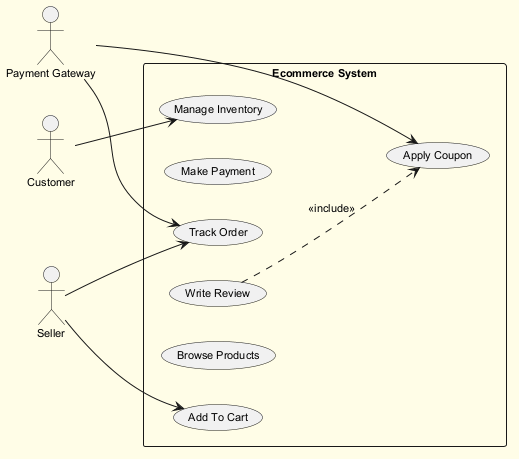

The diagram above was rendered by PlantUML. Its source (embedded in the PNG):
@startuml
skinparam backgroundColor #FFFDE7
skinparam classBackgroundColor #FFF9C4
skinparam classBorderColor #F57F17
skinparam defaultFontSize 11
left to right direction
actor "Customer" as Customer
actor "Payment Gateway" as PaymentGateway
actor "Seller" as Seller
rectangle "Ecommerce System" {
  usecase "Manage Inventory" as UC_ManageInventory
  usecase "Make Payment" as UC_MakePayment
  usecase "Add To Cart" as UC_AddToCart
  usecase "Write Review" as UC_WriteReview
  usecase "Browse Products" as UC_BrowseProducts
  usecase "Apply Coupon" as UC_ApplyCoupon
  usecase "Track Order" as UC_TrackOrder
}
Customer --> UC_ManageInventory
PaymentGateway --> UC_ApplyCoupon
PaymentGateway --> UC_TrackOrder
Seller --> UC_AddToCart
Seller --> UC_TrackOrder
UC_WriteReview ..> UC_ApplyCoupon : <<include>>
@enduml